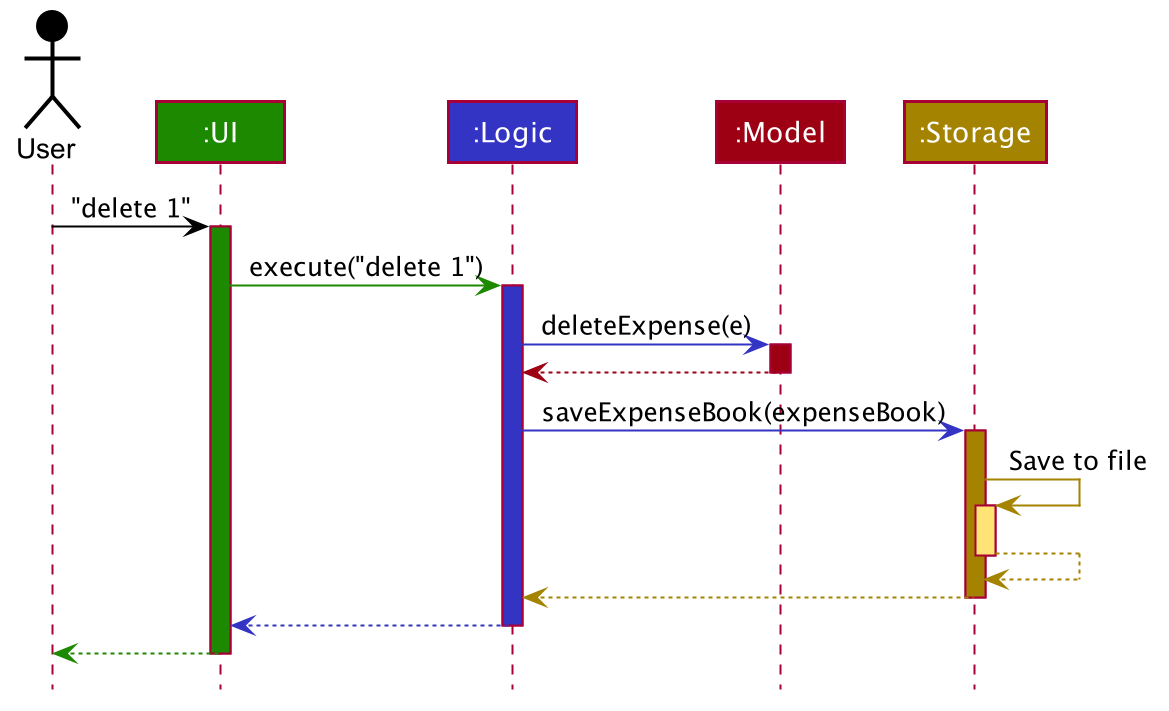

The diagram above was rendered by PlantUML. Its source (embedded in the PNG):
@startuml








skinparam BackgroundColor #FFFFFFF

skinparam Shadowing false

skinparam Class {
    FontColor #FFFFFF
    BorderThickness 1
    BorderColor #FFFFFF
    StereotypeFontColor #FFFFFF
    FontName Arial
}

skinparam Actor {
    BorderColor #000000
    Color #000000
    FontName Arial
}

skinparam Sequence {
    MessageAlign center
    BoxFontSize 15
    BoxPadding 0
    BoxFontColor #FFFFFF
    FontName Arial
}

skinparam Participant {
    FontColor #FFFFFFF
    Padding 20
}

skinparam MinClassWidth 50
skinparam ParticipantPadding 10
skinparam Shadowing false
skinparam DefaultTextAlignment center
skinparam packageStyle Rectangle

hide footbox
hide members
hide circle

Actor User as user #000000
Participant ":UI" as ui #1D8900
Participant ":Logic" as logic #3333C4
Participant ":Model" as model #9D0012
Participant ":Storage" as storage #A38300

user -[#000000]> ui : "delete 1"
activate ui #1D8900

ui -[#1D8900]> logic : execute("delete 1")
activate logic #3333C4

logic -[#3333C4]> model : deleteExpense(e)
activate model #9D0012

model -[#9D0012]-> logic
deactivate model

logic -[#3333C4]> storage : saveExpenseBook(expenseBook)
activate storage #A38300

storage -[#A38300]> storage : Save to file
activate storage #FFE374
storage --[#A38300]> storage
deactivate storage

storage --[#A38300]> logic
deactivate storage

logic --[#3333C4]> ui
deactivate logic

ui--[#1D8900]> user
deactivate ui
@enduml